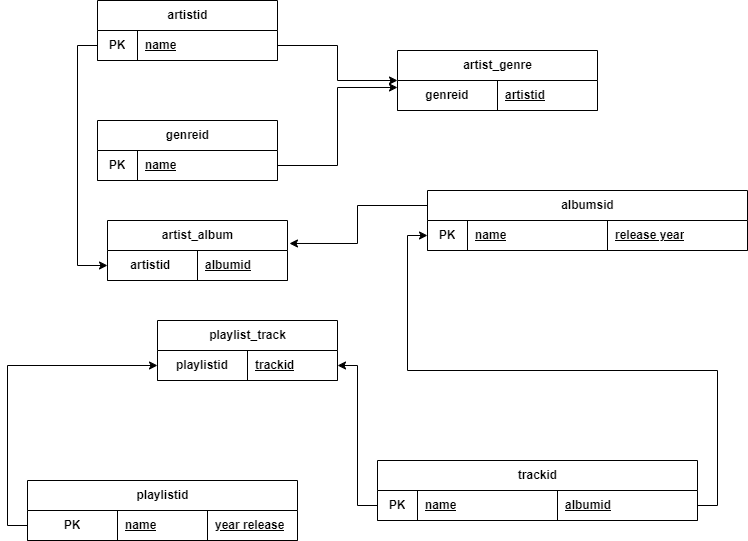

The diagram above was exported from draw.io. Its source (the exported page's mxGraphModel, read from the mxfile embedded in the PNG):
<mxGraphModel dx="1434" dy="1928" grid="1" gridSize="10" guides="1" tooltips="1" connect="1" arrows="1" fold="1" page="1" pageScale="1" pageWidth="827" pageHeight="1169" math="0" shadow="0">
  <root>
    <mxCell id="0" />
    <mxCell id="1" parent="0" />
    <mxCell id="ZxjKMI1uCNQE5kgLimGS-1" value="genreid" style="shape=table;startSize=30;container=1;collapsible=1;childLayout=tableLayout;fixedRows=1;rowLines=0;fontStyle=1;align=center;resizeLast=1;html=1;" vertex="1" parent="1">
      <mxGeometry x="100" y="-930" width="180" height="60" as="geometry" />
    </mxCell>
    <mxCell id="ZxjKMI1uCNQE5kgLimGS-14" style="shape=tableRow;horizontal=0;startSize=0;swimlaneHead=0;swimlaneBody=0;fillColor=none;collapsible=0;dropTarget=0;points=[[0,0.5],[1,0.5]];portConstraint=eastwest;top=0;left=0;right=0;bottom=1;" vertex="1" parent="ZxjKMI1uCNQE5kgLimGS-1">
      <mxGeometry y="30" width="180" height="30" as="geometry" />
    </mxCell>
    <mxCell id="ZxjKMI1uCNQE5kgLimGS-15" value="PK" style="shape=partialRectangle;connectable=0;fillColor=none;top=0;left=0;bottom=0;right=0;fontStyle=1;overflow=hidden;whiteSpace=wrap;html=1;" vertex="1" parent="ZxjKMI1uCNQE5kgLimGS-14">
      <mxGeometry width="40" height="30" as="geometry">
        <mxRectangle width="40" height="30" as="alternateBounds" />
      </mxGeometry>
    </mxCell>
    <mxCell id="ZxjKMI1uCNQE5kgLimGS-17" value="name" style="shape=partialRectangle;connectable=0;fillColor=none;top=0;left=0;bottom=0;right=0;align=left;spacingLeft=6;fontStyle=5;overflow=hidden;whiteSpace=wrap;html=1;" vertex="1" parent="ZxjKMI1uCNQE5kgLimGS-14">
      <mxGeometry x="40" width="140" height="30" as="geometry">
        <mxRectangle width="140" height="30" as="alternateBounds" />
      </mxGeometry>
    </mxCell>
    <mxCell id="ZxjKMI1uCNQE5kgLimGS-18" value="artistid" style="shape=table;startSize=30;container=1;collapsible=1;childLayout=tableLayout;fixedRows=1;rowLines=0;fontStyle=1;align=center;resizeLast=1;html=1;" vertex="1" parent="1">
      <mxGeometry x="100" y="-1050" width="180" height="60" as="geometry" />
    </mxCell>
    <mxCell id="ZxjKMI1uCNQE5kgLimGS-19" style="shape=tableRow;horizontal=0;startSize=0;swimlaneHead=0;swimlaneBody=0;fillColor=none;collapsible=0;dropTarget=0;points=[[0,0.5],[1,0.5]];portConstraint=eastwest;top=0;left=0;right=0;bottom=1;" vertex="1" parent="ZxjKMI1uCNQE5kgLimGS-18">
      <mxGeometry y="30" width="180" height="30" as="geometry" />
    </mxCell>
    <mxCell id="ZxjKMI1uCNQE5kgLimGS-20" value="PK" style="shape=partialRectangle;connectable=0;fillColor=none;top=0;left=0;bottom=0;right=0;fontStyle=1;overflow=hidden;whiteSpace=wrap;html=1;" vertex="1" parent="ZxjKMI1uCNQE5kgLimGS-19">
      <mxGeometry width="40" height="30" as="geometry">
        <mxRectangle width="40" height="30" as="alternateBounds" />
      </mxGeometry>
    </mxCell>
    <mxCell id="ZxjKMI1uCNQE5kgLimGS-21" value="name" style="shape=partialRectangle;connectable=0;fillColor=none;top=0;left=0;bottom=0;right=0;align=left;spacingLeft=6;fontStyle=5;overflow=hidden;whiteSpace=wrap;html=1;" vertex="1" parent="ZxjKMI1uCNQE5kgLimGS-19">
      <mxGeometry x="40" width="140" height="30" as="geometry">
        <mxRectangle width="140" height="30" as="alternateBounds" />
      </mxGeometry>
    </mxCell>
    <mxCell id="ZxjKMI1uCNQE5kgLimGS-22" value="artist_genre" style="shape=table;startSize=30;container=1;collapsible=1;childLayout=tableLayout;fixedRows=1;rowLines=0;fontStyle=1;align=center;resizeLast=1;html=1;" vertex="1" parent="1">
      <mxGeometry x="400" y="-1000" width="200" height="60" as="geometry" />
    </mxCell>
    <mxCell id="ZxjKMI1uCNQE5kgLimGS-23" style="shape=tableRow;horizontal=0;startSize=0;swimlaneHead=0;swimlaneBody=0;fillColor=none;collapsible=0;dropTarget=0;points=[[0,0.5],[1,0.5]];portConstraint=eastwest;top=0;left=0;right=0;bottom=1;" vertex="1" parent="ZxjKMI1uCNQE5kgLimGS-22">
      <mxGeometry y="30" width="200" height="30" as="geometry" />
    </mxCell>
    <mxCell id="ZxjKMI1uCNQE5kgLimGS-24" value="genreid" style="shape=partialRectangle;connectable=0;fillColor=none;top=0;left=0;bottom=0;right=0;fontStyle=1;overflow=hidden;whiteSpace=wrap;html=1;" vertex="1" parent="ZxjKMI1uCNQE5kgLimGS-23">
      <mxGeometry width="100" height="30" as="geometry">
        <mxRectangle width="100" height="30" as="alternateBounds" />
      </mxGeometry>
    </mxCell>
    <mxCell id="ZxjKMI1uCNQE5kgLimGS-25" value="artistid" style="shape=partialRectangle;connectable=0;fillColor=none;top=0;left=0;bottom=0;right=0;align=left;spacingLeft=6;fontStyle=5;overflow=hidden;whiteSpace=wrap;html=1;" vertex="1" parent="ZxjKMI1uCNQE5kgLimGS-23">
      <mxGeometry x="100" width="100" height="30" as="geometry">
        <mxRectangle width="100" height="30" as="alternateBounds" />
      </mxGeometry>
    </mxCell>
    <mxCell id="ZxjKMI1uCNQE5kgLimGS-30" style="edgeStyle=orthogonalEdgeStyle;rounded=0;orthogonalLoop=1;jettySize=auto;html=1;exitX=1;exitY=0.5;exitDx=0;exitDy=0;" edge="1" parent="1" source="ZxjKMI1uCNQE5kgLimGS-19" target="ZxjKMI1uCNQE5kgLimGS-22">
      <mxGeometry relative="1" as="geometry" />
    </mxCell>
    <mxCell id="ZxjKMI1uCNQE5kgLimGS-31" style="edgeStyle=orthogonalEdgeStyle;rounded=0;orthogonalLoop=1;jettySize=auto;html=1;exitX=1;exitY=0.5;exitDx=0;exitDy=0;entryX=0;entryY=0.233;entryDx=0;entryDy=0;entryPerimeter=0;" edge="1" parent="1" source="ZxjKMI1uCNQE5kgLimGS-14" target="ZxjKMI1uCNQE5kgLimGS-23">
      <mxGeometry relative="1" as="geometry" />
    </mxCell>
    <mxCell id="ZxjKMI1uCNQE5kgLimGS-32" value="trackid" style="shape=table;startSize=30;container=1;collapsible=1;childLayout=tableLayout;fixedRows=1;rowLines=0;fontStyle=1;align=center;resizeLast=1;html=1;" vertex="1" parent="1">
      <mxGeometry x="380" y="-590" width="320" height="60" as="geometry" />
    </mxCell>
    <mxCell id="ZxjKMI1uCNQE5kgLimGS-33" style="shape=tableRow;horizontal=0;startSize=0;swimlaneHead=0;swimlaneBody=0;fillColor=none;collapsible=0;dropTarget=0;points=[[0,0.5],[1,0.5]];portConstraint=eastwest;top=0;left=0;right=0;bottom=1;" vertex="1" parent="ZxjKMI1uCNQE5kgLimGS-32">
      <mxGeometry y="30" width="320" height="30" as="geometry" />
    </mxCell>
    <mxCell id="ZxjKMI1uCNQE5kgLimGS-34" value="PK" style="shape=partialRectangle;connectable=0;fillColor=none;top=0;left=0;bottom=0;right=0;fontStyle=1;overflow=hidden;whiteSpace=wrap;html=1;" vertex="1" parent="ZxjKMI1uCNQE5kgLimGS-33">
      <mxGeometry width="40" height="30" as="geometry">
        <mxRectangle width="40" height="30" as="alternateBounds" />
      </mxGeometry>
    </mxCell>
    <mxCell id="ZxjKMI1uCNQE5kgLimGS-35" value="name" style="shape=partialRectangle;connectable=0;fillColor=none;top=0;left=0;bottom=0;right=0;align=left;spacingLeft=6;fontStyle=5;overflow=hidden;whiteSpace=wrap;html=1;" vertex="1" parent="ZxjKMI1uCNQE5kgLimGS-33">
      <mxGeometry x="40" width="140" height="30" as="geometry">
        <mxRectangle width="140" height="30" as="alternateBounds" />
      </mxGeometry>
    </mxCell>
    <mxCell id="ZxjKMI1uCNQE5kgLimGS-45" value="albumid" style="shape=partialRectangle;connectable=0;fillColor=none;top=0;left=0;bottom=0;right=0;align=left;spacingLeft=6;fontStyle=5;overflow=hidden;whiteSpace=wrap;html=1;" vertex="1" parent="ZxjKMI1uCNQE5kgLimGS-33">
      <mxGeometry x="180" width="140" height="30" as="geometry">
        <mxRectangle width="140" height="30" as="alternateBounds" />
      </mxGeometry>
    </mxCell>
    <mxCell id="ZxjKMI1uCNQE5kgLimGS-36" value="albumsid" style="shape=table;startSize=30;container=1;collapsible=1;childLayout=tableLayout;fixedRows=1;rowLines=0;fontStyle=1;align=center;resizeLast=1;html=1;" vertex="1" parent="1">
      <mxGeometry x="430" y="-860" width="320" height="60" as="geometry" />
    </mxCell>
    <mxCell id="ZxjKMI1uCNQE5kgLimGS-37" style="shape=tableRow;horizontal=0;startSize=0;swimlaneHead=0;swimlaneBody=0;fillColor=none;collapsible=0;dropTarget=0;points=[[0,0.5],[1,0.5]];portConstraint=eastwest;top=0;left=0;right=0;bottom=1;" vertex="1" parent="ZxjKMI1uCNQE5kgLimGS-36">
      <mxGeometry y="30" width="320" height="30" as="geometry" />
    </mxCell>
    <mxCell id="ZxjKMI1uCNQE5kgLimGS-38" value="PK" style="shape=partialRectangle;connectable=0;fillColor=none;top=0;left=0;bottom=0;right=0;fontStyle=1;overflow=hidden;whiteSpace=wrap;html=1;" vertex="1" parent="ZxjKMI1uCNQE5kgLimGS-37">
      <mxGeometry width="40" height="30" as="geometry">
        <mxRectangle width="40" height="30" as="alternateBounds" />
      </mxGeometry>
    </mxCell>
    <mxCell id="ZxjKMI1uCNQE5kgLimGS-39" value="name" style="shape=partialRectangle;connectable=0;fillColor=none;top=0;left=0;bottom=0;right=0;align=left;spacingLeft=6;fontStyle=5;overflow=hidden;whiteSpace=wrap;html=1;" vertex="1" parent="ZxjKMI1uCNQE5kgLimGS-37">
      <mxGeometry x="40" width="140" height="30" as="geometry">
        <mxRectangle width="140" height="30" as="alternateBounds" />
      </mxGeometry>
    </mxCell>
    <mxCell id="ZxjKMI1uCNQE5kgLimGS-44" value="release year" style="shape=partialRectangle;connectable=0;fillColor=none;top=0;left=0;bottom=0;right=0;align=left;spacingLeft=6;fontStyle=5;overflow=hidden;whiteSpace=wrap;html=1;" vertex="1" parent="ZxjKMI1uCNQE5kgLimGS-37">
      <mxGeometry x="180" width="140" height="30" as="geometry">
        <mxRectangle width="140" height="30" as="alternateBounds" />
      </mxGeometry>
    </mxCell>
    <mxCell id="ZxjKMI1uCNQE5kgLimGS-46" style="edgeStyle=orthogonalEdgeStyle;rounded=0;orthogonalLoop=1;jettySize=auto;html=1;exitX=1;exitY=0.5;exitDx=0;exitDy=0;entryX=0;entryY=0.5;entryDx=0;entryDy=0;" edge="1" parent="1" source="ZxjKMI1uCNQE5kgLimGS-33" target="ZxjKMI1uCNQE5kgLimGS-37">
      <mxGeometry relative="1" as="geometry" />
    </mxCell>
    <mxCell id="ZxjKMI1uCNQE5kgLimGS-47" value="artist_album" style="shape=table;startSize=30;container=1;collapsible=1;childLayout=tableLayout;fixedRows=1;rowLines=0;fontStyle=1;align=center;resizeLast=1;html=1;" vertex="1" parent="1">
      <mxGeometry x="110" y="-830" width="180" height="60" as="geometry" />
    </mxCell>
    <mxCell id="ZxjKMI1uCNQE5kgLimGS-48" style="shape=tableRow;horizontal=0;startSize=0;swimlaneHead=0;swimlaneBody=0;fillColor=none;collapsible=0;dropTarget=0;points=[[0,0.5],[1,0.5]];portConstraint=eastwest;top=0;left=0;right=0;bottom=1;" vertex="1" parent="ZxjKMI1uCNQE5kgLimGS-47">
      <mxGeometry y="30" width="180" height="30" as="geometry" />
    </mxCell>
    <mxCell id="ZxjKMI1uCNQE5kgLimGS-49" value="artistid&amp;nbsp;" style="shape=partialRectangle;connectable=0;fillColor=none;top=0;left=0;bottom=0;right=0;fontStyle=1;overflow=hidden;whiteSpace=wrap;html=1;" vertex="1" parent="ZxjKMI1uCNQE5kgLimGS-48">
      <mxGeometry width="90" height="30" as="geometry">
        <mxRectangle width="90" height="30" as="alternateBounds" />
      </mxGeometry>
    </mxCell>
    <mxCell id="ZxjKMI1uCNQE5kgLimGS-50" value="albumid" style="shape=partialRectangle;connectable=0;fillColor=none;top=0;left=0;bottom=0;right=0;align=left;spacingLeft=6;fontStyle=5;overflow=hidden;whiteSpace=wrap;html=1;" vertex="1" parent="ZxjKMI1uCNQE5kgLimGS-48">
      <mxGeometry x="90" width="90" height="30" as="geometry">
        <mxRectangle width="90" height="30" as="alternateBounds" />
      </mxGeometry>
    </mxCell>
    <mxCell id="ZxjKMI1uCNQE5kgLimGS-52" style="edgeStyle=orthogonalEdgeStyle;rounded=0;orthogonalLoop=1;jettySize=auto;html=1;exitX=0;exitY=0.5;exitDx=0;exitDy=0;entryX=0;entryY=0.5;entryDx=0;entryDy=0;" edge="1" parent="1" source="ZxjKMI1uCNQE5kgLimGS-19" target="ZxjKMI1uCNQE5kgLimGS-48">
      <mxGeometry relative="1" as="geometry" />
    </mxCell>
    <mxCell id="ZxjKMI1uCNQE5kgLimGS-53" style="edgeStyle=orthogonalEdgeStyle;rounded=0;orthogonalLoop=1;jettySize=auto;html=1;exitX=0;exitY=0.25;exitDx=0;exitDy=0;entryX=1.011;entryY=0.383;entryDx=0;entryDy=0;entryPerimeter=0;" edge="1" parent="1" source="ZxjKMI1uCNQE5kgLimGS-36" target="ZxjKMI1uCNQE5kgLimGS-47">
      <mxGeometry relative="1" as="geometry" />
    </mxCell>
    <mxCell id="ZxjKMI1uCNQE5kgLimGS-54" value="playlistid" style="shape=table;startSize=30;container=1;collapsible=1;childLayout=tableLayout;fixedRows=1;rowLines=0;fontStyle=1;align=center;resizeLast=1;html=1;" vertex="1" parent="1">
      <mxGeometry x="30" y="-570" width="270" height="60" as="geometry" />
    </mxCell>
    <mxCell id="ZxjKMI1uCNQE5kgLimGS-55" style="shape=tableRow;horizontal=0;startSize=0;swimlaneHead=0;swimlaneBody=0;fillColor=none;collapsible=0;dropTarget=0;points=[[0,0.5],[1,0.5]];portConstraint=eastwest;top=0;left=0;right=0;bottom=1;" vertex="1" parent="ZxjKMI1uCNQE5kgLimGS-54">
      <mxGeometry y="30" width="270" height="30" as="geometry" />
    </mxCell>
    <mxCell id="ZxjKMI1uCNQE5kgLimGS-56" value="PK" style="shape=partialRectangle;connectable=0;fillColor=none;top=0;left=0;bottom=0;right=0;fontStyle=1;overflow=hidden;whiteSpace=wrap;html=1;" vertex="1" parent="ZxjKMI1uCNQE5kgLimGS-55">
      <mxGeometry width="90" height="30" as="geometry">
        <mxRectangle width="90" height="30" as="alternateBounds" />
      </mxGeometry>
    </mxCell>
    <mxCell id="ZxjKMI1uCNQE5kgLimGS-57" value="name" style="shape=partialRectangle;connectable=0;fillColor=none;top=0;left=0;bottom=0;right=0;align=left;spacingLeft=6;fontStyle=5;overflow=hidden;whiteSpace=wrap;html=1;" vertex="1" parent="ZxjKMI1uCNQE5kgLimGS-55">
      <mxGeometry x="90" width="90" height="30" as="geometry">
        <mxRectangle width="90" height="30" as="alternateBounds" />
      </mxGeometry>
    </mxCell>
    <mxCell id="ZxjKMI1uCNQE5kgLimGS-58" value="year release" style="shape=partialRectangle;connectable=0;fillColor=none;top=0;left=0;bottom=0;right=0;align=left;spacingLeft=6;fontStyle=5;overflow=hidden;whiteSpace=wrap;html=1;" vertex="1" parent="ZxjKMI1uCNQE5kgLimGS-55">
      <mxGeometry x="180" width="90" height="30" as="geometry">
        <mxRectangle width="90" height="30" as="alternateBounds" />
      </mxGeometry>
    </mxCell>
    <mxCell id="ZxjKMI1uCNQE5kgLimGS-59" value="playlist_track" style="shape=table;startSize=30;container=1;collapsible=1;childLayout=tableLayout;fixedRows=1;rowLines=0;fontStyle=1;align=center;resizeLast=1;html=1;" vertex="1" parent="1">
      <mxGeometry x="160" y="-730" width="180" height="60" as="geometry" />
    </mxCell>
    <mxCell id="ZxjKMI1uCNQE5kgLimGS-60" style="shape=tableRow;horizontal=0;startSize=0;swimlaneHead=0;swimlaneBody=0;fillColor=none;collapsible=0;dropTarget=0;points=[[0,0.5],[1,0.5]];portConstraint=eastwest;top=0;left=0;right=0;bottom=1;" vertex="1" parent="ZxjKMI1uCNQE5kgLimGS-59">
      <mxGeometry y="30" width="180" height="30" as="geometry" />
    </mxCell>
    <mxCell id="ZxjKMI1uCNQE5kgLimGS-61" value="playlistid" style="shape=partialRectangle;connectable=0;fillColor=none;top=0;left=0;bottom=0;right=0;fontStyle=1;overflow=hidden;whiteSpace=wrap;html=1;" vertex="1" parent="ZxjKMI1uCNQE5kgLimGS-60">
      <mxGeometry width="90" height="30" as="geometry">
        <mxRectangle width="90" height="30" as="alternateBounds" />
      </mxGeometry>
    </mxCell>
    <mxCell id="ZxjKMI1uCNQE5kgLimGS-62" value="trackid" style="shape=partialRectangle;connectable=0;fillColor=none;top=0;left=0;bottom=0;right=0;align=left;spacingLeft=6;fontStyle=5;overflow=hidden;whiteSpace=wrap;html=1;" vertex="1" parent="ZxjKMI1uCNQE5kgLimGS-60">
      <mxGeometry x="90" width="90" height="30" as="geometry">
        <mxRectangle width="90" height="30" as="alternateBounds" />
      </mxGeometry>
    </mxCell>
    <mxCell id="ZxjKMI1uCNQE5kgLimGS-63" style="edgeStyle=orthogonalEdgeStyle;rounded=0;orthogonalLoop=1;jettySize=auto;html=1;exitX=0;exitY=0.5;exitDx=0;exitDy=0;entryX=0;entryY=0.5;entryDx=0;entryDy=0;" edge="1" parent="1" source="ZxjKMI1uCNQE5kgLimGS-55" target="ZxjKMI1uCNQE5kgLimGS-60">
      <mxGeometry relative="1" as="geometry" />
    </mxCell>
    <mxCell id="ZxjKMI1uCNQE5kgLimGS-64" style="edgeStyle=orthogonalEdgeStyle;rounded=0;orthogonalLoop=1;jettySize=auto;html=1;exitX=0;exitY=0.5;exitDx=0;exitDy=0;entryX=1;entryY=0.5;entryDx=0;entryDy=0;" edge="1" parent="1" source="ZxjKMI1uCNQE5kgLimGS-33" target="ZxjKMI1uCNQE5kgLimGS-60">
      <mxGeometry relative="1" as="geometry" />
    </mxCell>
  </root>
</mxGraphModel>